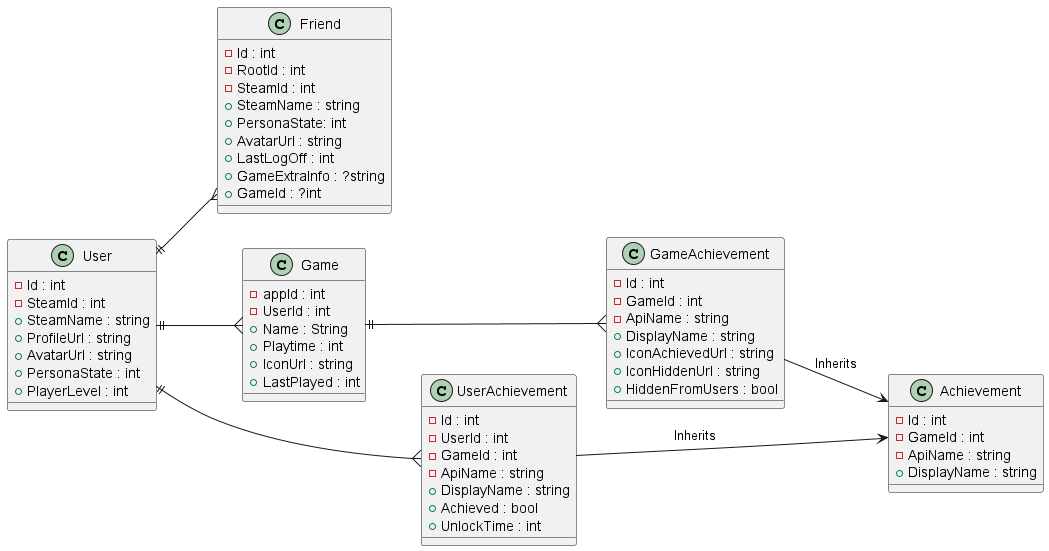

The diagram above was rendered by PlantUML. Its source (embedded in the PNG):
@startuml

left to right direction

class User {
    - Id : int
    - SteamId : int
    + SteamName : string
    + ProfileUrl : string
    + AvatarUrl : string
    + PersonaState : int
    + PlayerLevel : int
}

class Friend {
    - Id : int
    - RootId : int
    - SteamId : int
    + SteamName : string
    + PersonaState: int
    + AvatarUrl : string
    + LastLogOff : int
    + GameExtraInfo : ?string
    + GameId : ?int

}

class Game {
    - appId : int
    - UserId : int
    + Name : String
    + Playtime : int
    + IconUrl : string
    + LastPlayed : int
}


class Achievement {
    - Id : int
    - GameId : int
    - ApiName : string
    + DisplayName : string
}

class GameAchievement {
    - Id : int
    - GameId : int
    - ApiName : string
    + DisplayName : string
    + IconAchievedUrl : string
    + IconHiddenUrl : string
    + HiddenFromUsers : bool
}

class UserAchievement {
    - Id : int
    - UserId : int
    - GameId : int
    - ApiName : string
    + DisplayName : string
    + Achieved : bool
    + UnlockTime : int
}


User ||--{ Game
Game ||--{ GameAchievement
User ||--{ UserAchievement
User ||--{ Friend

GameAchievement --> Achievement : Inherits
UserAchievement --> Achievement : Inherits


@enduml